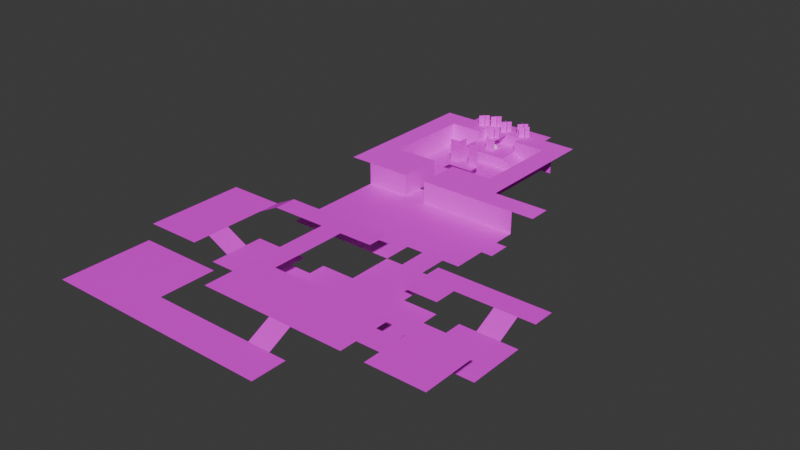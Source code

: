 # Source: Levels.blend  (saved by Blender 5.0.119; exported with 4.5.12 LTS)
import bpy
from mathutils import Matrix  # noqa: F401  (used for matrix-valued properties, if any)

bpy.ops.wm.read_factory_settings(use_empty=True)
scene = bpy.context.scene
scene.name = 'Scene'

# ---- collections
col_collection = bpy.data.collections.new('Collection'); scene.collection.children.link(col_collection)
col_saveplate = bpy.data.collections.new('SavePlate'); col_collection.children.link(col_saveplate)

# ---- images (referenced by path relative to the original .blend; pixels are not part of the script)
import os
ASSET_DIR = os.environ.get("B2B_ASSET_DIR", "")  # directory of the original .blend (textures are referenced by path, not embedded)
HERE = os.path.dirname(os.path.abspath(__file__))  # packed textures are extracted next to this script under _unpacked/

def load_image(name, relpath, width, height, colorspace="sRGB"):
    """Load a texture the original file referenced (path relative to the .blend, or extracted next to this script)."""
    p = next((c for c in (os.path.join(HERE, relpath), os.path.join(ASSET_DIR, relpath)) if relpath and os.path.exists(c)), "")
    if p:
        img = bpy.data.images.load(p, check_existing=True)
        img.name = name
    else:  # same state as the original file: an image datablock whose file is absent (Cycles renders it pink)
        img = bpy.data.images.new(name, width, height)
        img.source = "FILE"
        img.filepath = "//" + (relpath or name)
    img.colorspace_settings.name = colorspace
    return img
img_tempel_boden_png = load_image('Tempel-Boden.png', 'Tempel-Boden.png', 1024, 1024, 'sRGB')
img_tileset_tempel_png = load_image('Tileset-Tempel.png', 'Tileset-Tempel.png', 1024, 1024, 'sRGB')
img_treppe_png = load_image('Treppe.png', 'Treppe.png', 1024, 1024, 'sRGB')
img_pflanze1_png = load_image('Pflanze1.png', 'Pflanze1.png', 1024, 1024, 'sRGB')
img_texturescom_brick_medieval_1k_albedo_tif = load_image('TexturesCom_Brick_Medieval_1K_albedo.tif', 'TexturesCom_Brick_Medieval_1K_albedo.tif', 1024, 1024, 'sRGB')
img_tempelmauer_grasrand_png = load_image('Tempelmauer-Grasrand.png', 'Tempelmauer-Grasrand.png', 1024, 1024, 'sRGB')
img_platte_png = load_image('Platte.png', 'Platte.png', 1024, 1024, 'sRGB')

# ---- materials (node trees are filled in below, after node groups)
mat_mat_boden = bpy.data.materials.new('Mat_Boden')
mat_mat_tileset = bpy.data.materials.new('Mat_Tileset')
mat_mat_treppe = bpy.data.materials.new('Mat_Treppe')
mat_mat_pflanze1 = bpy.data.materials.new('Mat_Pflanze1')
mat_mat_wand2 = bpy.data.materials.new('Mat_Wand2')
mat_mat_tempelwand_oben = bpy.data.materials.new('Mat_Tempelwand-Oben')
mat_mat_platte = bpy.data.materials.new('Mat_Platte')

# ---- node groups
ng_smooth_by_angle = bpy.data.node_groups.new('Smooth by Angle', 'GeometryNodeTree')
_s = ng_smooth_by_angle.interface.new_socket(name='Mesh', in_out='OUTPUT', socket_type='NodeSocketGeometry')
_s = ng_smooth_by_angle.interface.new_socket(name='Mesh', in_out='INPUT', socket_type='NodeSocketGeometry')
_s = ng_smooth_by_angle.interface.new_socket(name='Angle', in_out='INPUT', socket_type='NodeSocketFloat')
_s.subtype = 'ANGLE'
_s.default_value = 0.5236
_s.min_value = 0.0
_s.max_value = 3.142
_s.description = 'Maximum face angle for smooth edges'
_s = ng_smooth_by_angle.interface.new_socket(name='Ignore Sharpness', in_out='INPUT', socket_type='NodeSocketBool')
_s.force_non_field = True
ng_smooth_by_angle.is_modifier = True
_N = ng_smooth_by_angle.nodes; _L = ng_smooth_by_angle.links
n0 = _N.new('GeometryNodeSetShadeSmooth'); n0.name = 'Set Shade Smooth'; n0.location = (120, -80)
n0.domain = 'EDGE'
n1 = _N.new('GeometryNodeSetShadeSmooth'); n1.name = 'Set Shade Smooth.001'; n1.location = (300, -80)
n2 = _N.new('NodeGroupOutput'); n2.name = 'Group Output'; n2.location = (480, -80)
n3 = _N.new('GeometryNodeInputMeshEdgeAngle'); n3.name = 'Edge Angle'; n3.location = (-440, -240)
n4 = _N.new('NodeGroupInput'); n4.name = 'Group Input'; n4.location = (-80, -80)
n5 = _N.new('GeometryNodeInputEdgeSmooth'); n5.name = 'Is Edge Smooth'; n5.location = (-260, -120)
n6 = _N.new('GeometryNodeInputShadeSmooth'); n6.name = 'Is Shade Smooth'; n6.location = (-440, -397)
n7 = _N.new('FunctionNodeCompare'); n7.name = 'Compare'; n7.location = (-260, -260)
n7.operation = 'LESS_EQUAL'
n7.inputs[6].default_value = (0.0, 0.0, 0.0, 0.0)
n7.inputs[7].default_value = (0.0, 0.0, 0.0, 0.0)
n8 = _N.new('FunctionNodeBooleanMath'); n8.name = 'Boolean Math.001'; n8.location = (-80, -260)
n9 = _N.new('NodeGroupInput'); n9.name = 'Group Input.001'; n9.location = (-440, -329)
n10 = _N.new('NodeGroupInput'); n10.name = 'Group Input.002'; n10.location = (-259, -189)
n11 = _N.new('FunctionNodeBooleanMath'); n11.name = 'Boolean Math'; n11.location = (-80, -149)
n11.operation = 'OR'
n12 = _N.new('FunctionNodeBooleanMath'); n12.name = 'Boolean Math.002'; n12.location = (-260, -380)
n12.operation = 'OR'
n13 = _N.new('NodeGroupInput'); n13.name = 'Group Input.003'; n13.location = (-440, -460)
_L.new(n3.outputs[0], n7.inputs[0])
_L.new(n1.outputs[0], n2.inputs[0])
_L.new(n9.outputs[1], n7.inputs[1])
_L.new(n7.outputs[0], n8.inputs[0])
_L.new(n4.outputs[0], n0.inputs[0])
_L.new(n0.outputs[0], n1.inputs[0])
_L.new(n8.outputs[0], n0.inputs[2])
_L.new(n10.outputs[2], n11.inputs[1])
_L.new(n5.outputs[0], n11.inputs[0])
_L.new(n11.outputs[0], n0.inputs[1])
_L.new(n13.outputs[2], n12.inputs[1])
_L.new(n6.outputs[0], n12.inputs[0])
_L.new(n12.outputs[0], n8.inputs[1])
n2.is_active_output = True

# ---- material node trees
mat_mat_boden.use_nodes = True; mat_mat_boden.node_tree.nodes.clear()
_N = mat_mat_boden.node_tree.nodes; _L = mat_mat_boden.node_tree.links
n0 = _N.new('ShaderNodeBsdfPrincipled'); n0.name = 'Principled BSDF'; n0.location = (-200, 100)
n1 = _N.new('ShaderNodeOutputMaterial'); n1.name = 'Material Output'; n1.location = (200, 100)
n2 = _N.new('ShaderNodeTexImage'); n2.name = 'Image Texture'; n2.location = (-554, 78)
n2.image = img_tempel_boden_png
n3 = _N.new('ShaderNodeTexCoord'); n3.name = 'Texture Coordinate'; n3.location = (-1451, -101)
n4 = _N.new('ShaderNodeMapping'); n4.name = 'Mapping'; n4.location = (-1012, -96)
n4.inputs[2].default_value = (1.571, 0.0, 0.0)
n4.inputs[3].default_value = (0.5, 0.5, 0.5)
_L.new(n0.outputs[0], n1.inputs[0])
_L.new(n2.outputs[0], n0.inputs[0])
_L.new(n3.outputs[3], n4.inputs[0])
_L.new(n4.outputs[0], n2.inputs[0])
n1.is_active_output = True
mat_mat_tileset.use_nodes = True; mat_mat_tileset.node_tree.nodes.clear()
_N = mat_mat_tileset.node_tree.nodes; _L = mat_mat_tileset.node_tree.links
n0 = _N.new('ShaderNodeBsdfPrincipled'); n0.name = 'Principled BSDF'; n0.location = (-200, 100)
n0.inputs[2].default_value = 1.0
n1 = _N.new('ShaderNodeOutputMaterial'); n1.name = 'Material Output'; n1.location = (200, 100)
n2 = _N.new('ShaderNodeTexImage'); n2.name = 'Image Texture'; n2.location = (-523, 83)
n2.image = img_tileset_tempel_png
n2.interpolation = 'Closest'
n2.extension = 'CLIP'
_L.new(n0.outputs[0], n1.inputs[0])
_L.new(n2.outputs[0], n0.inputs[0])
n1.is_active_output = True
mat_mat_treppe.use_nodes = True; mat_mat_treppe.node_tree.nodes.clear()
_N = mat_mat_treppe.node_tree.nodes; _L = mat_mat_treppe.node_tree.links
n0 = _N.new('ShaderNodeBsdfPrincipled'); n0.name = 'Principled BSDF'; n0.location = (-200, 100)
n1 = _N.new('ShaderNodeOutputMaterial'); n1.name = 'Material Output'; n1.location = (200, 100)
n2 = _N.new('ShaderNodeTexImage'); n2.name = 'Image Texture'; n2.location = (-541, 76)
n2.image = img_treppe_png
_L.new(n0.outputs[0], n1.inputs[0])
_L.new(n2.outputs[0], n0.inputs[0])
n1.is_active_output = True
mat_mat_pflanze1.use_nodes = True; mat_mat_pflanze1.node_tree.nodes.clear()
_N = mat_mat_pflanze1.node_tree.nodes; _L = mat_mat_pflanze1.node_tree.links
n0 = _N.new('ShaderNodeBsdfPrincipled'); n0.name = 'Principled BSDF'; n0.location = (-200, 100)
n0.inputs[2].default_value = 1.0
n1 = _N.new('ShaderNodeOutputMaterial'); n1.name = 'Material Output'; n1.location = (200, 100)
n2 = _N.new('ShaderNodeTexImage'); n2.name = 'Image Texture'; n2.location = (-582, 108)
n2.image = img_pflanze1_png
n2.interpolation = 'Closest'
_L.new(n0.outputs[0], n1.inputs[0])
_L.new(n2.outputs[0], n0.inputs[0])
_L.new(n2.outputs[1], n0.inputs[4])
n1.is_active_output = True
mat_mat_wand2.use_nodes = True; mat_mat_wand2.node_tree.nodes.clear()
_N = mat_mat_wand2.node_tree.nodes; _L = mat_mat_wand2.node_tree.links
n0 = _N.new('ShaderNodeBsdfPrincipled'); n0.name = 'Principled BSDF'; n0.location = (-200, 100)
n1 = _N.new('ShaderNodeOutputMaterial'); n1.name = 'Material Output'; n1.location = (200, 100)
n2 = _N.new('ShaderNodeTexImage'); n2.name = 'Image Texture'; n2.location = (-523, 83)
n2.image = img_texturescom_brick_medieval_1k_albedo_tif
_L.new(n0.outputs[0], n1.inputs[0])
_L.new(n2.outputs[0], n0.inputs[0])
n1.is_active_output = True
mat_mat_tempelwand_oben.use_nodes = True; mat_mat_tempelwand_oben.node_tree.nodes.clear()
_N = mat_mat_tempelwand_oben.node_tree.nodes; _L = mat_mat_tempelwand_oben.node_tree.links
n0 = _N.new('ShaderNodeBsdfPrincipled'); n0.name = 'Principled BSDF'; n0.location = (-200, 100)
n0.inputs[2].default_value = 1.0
n1 = _N.new('ShaderNodeOutputMaterial'); n1.name = 'Material Output'; n1.location = (200, 100)
n2 = _N.new('ShaderNodeTexImage'); n2.name = 'Image Texture'; n2.location = (-543, 120)
n2.image = img_tempelmauer_grasrand_png
n2.interpolation = 'Closest'
_L.new(n0.outputs[0], n1.inputs[0])
_L.new(n2.outputs[0], n0.inputs[0])
n1.is_active_output = True
mat_mat_platte.use_nodes = True; mat_mat_platte.node_tree.nodes.clear()
_N = mat_mat_platte.node_tree.nodes; _L = mat_mat_platte.node_tree.links
n0 = _N.new('ShaderNodeBsdfPrincipled'); n0.name = 'Principled BSDF'; n0.location = (-200, 100)
n0.inputs[2].default_value = 1.0
n1 = _N.new('ShaderNodeOutputMaterial'); n1.name = 'Material Output'; n1.location = (200, 100)
n2 = _N.new('ShaderNodeTexImage'); n2.name = 'Image Texture'; n2.location = (-540, 88)
n2.image = img_platte_png
n2.interpolation = 'Closest'
_L.new(n0.outputs[0], n1.inputs[0])
_L.new(n2.outputs[0], n0.inputs[0])
n1.is_active_output = True

# ---- world
world_world = bpy.data.worlds.new('World'); scene.world = world_world
world_world.use_nodes = True; world_world.node_tree.nodes.clear()
_N = world_world.node_tree.nodes; _L = world_world.node_tree.links
n0 = _N.new('ShaderNodeOutputWorld'); n0.name = 'World Output'; n0.location = (300, 300)
n1 = _N.new('ShaderNodeBackground'); n1.name = 'Background'; n1.location = (10, 300)
n1.inputs[0].default_value = (0.05088, 0.05088, 0.05088, 1.0)
_L.new(n1.outputs[0], n0.inputs[0])
n0.is_active_output = True
world_world.color = (0.05088, 0.05088, 0.05088)
world_world.use_sun_shadow = False
world_world.sun_shadow_jitter_overblur = 0.0

# ---- meshes
me_raum1 = bpy.data.meshes.new('Raum1')
me_raum1.from_pydata([(4.0, 0.0, 3.0), (8.0, -2.0, 3.0), (4.0, 0.0, 1.0), (8.0, -2.0, 1.0), (4.0, -2.384e-07, 1.0), (8.0, -2.0, 1.0), (4.0, -2.384e-07, -1.0), (8.0, -2.0, -1.0), (-4.0, -2.384e-07, -1.0), (-8.0, -2.0, -1.0), (-4.0, 0.0, 1.0), (-8.0, -2.0, 1.0), (-4.0, -2.384e-07, 1.0), (-8.0, -2.0, 1.0), (-4.0, 2.384e-07, 3.0), (-8.0, -2.0, 3.0), (4.0, -2.0, 3.0), (8.0, -2.0, 3.0), (4.0, 2.384e-07, 3.0), (8.0, -2.0, 3.0), (-8.0, -2.0, 3.0), (-4.0, -2.0, 3.0), (-8.0, -2.0, 3.0), (-4.0, 2.384e-07, 3.0), (-10.0, -2.0, 15.0), (10.0, -2.0, 15.0), (-10.0, -2.0, 3.0), (10.0, -2.0, 3.0), (-10.0, -2.0, 3.0), (-8.0, -2.0, 3.0), (-10.0, -2.0, -1.0), (-8.0, -2.0, -1.0), (10.0, -2.0, 3.0), (8.0, -2.0, 3.0), (8.0, -2.0, -1.0), (10.0, -2.0, -1.0), (8.0, -2.384e-07, -1.0), (8.0, 2.0, -1.0), (4.0, -5.96e-07, -1.0), (4.0, 2.0, -1.0), (10.0, 2.0, 13.0), (10.0, 2.0, 15.0), (14.0, 2.0, 15.0), (14.0, 2.0, 13.0), (10.0, 4.768e-07, 15.0), (10.0, -2.0, 15.0), (6.0, 7.153e-07, 15.0), (6.0, -2.0, 15.0), (10.0, 2.384e-07, 11.0), (10.0, 2.0, 11.0), (10.0, -2.384e-07, 7.0), (10.0, 2.0, 7.0), (14.0, 2.0, 7.0), (14.0, 2.0, 9.0), (10.0, 2.0, 9.0), (10.0, 2.0, 7.0), (10.0, 2.0, 9.0), (10.0, 2.0, 11.0), (14.0, 2.0, 11.0), (14.0, 2.0, 9.0), (10.0, -2.0, 11.0), (10.0, 4.768e-07, 11.0), (10.0, -2.0, 7.0), (10.0, 2.384e-07, 7.0), (10.0, 2.384e-07, 3.0), (10.0, 2.0, 3.0), (10.0, -2.384e-07, -1.0), (10.0, 2.0, -1.0), (-4.0, 0.0, 3.0), (4.0, 0.0, 3.0), (-4.0, -2.384e-07, -3.0), (4.0, -2.384e-07, -3.0), (4.0, 2.0, -3.0), (4.0, 2.0, -1.0), (6.0, 2.0, -1.0), (6.0, 2.0, -3.0), (-4.0, 2.0, -1.0), (-4.0, 0.0, -1.0), (-4.0, 2.0, -3.0), (-4.0, -2.384e-07, -3.0), (10.0, 0.0, 3.0), (10.0, -2.0, 3.0), (10.0, 2.384e-07, 7.0), (10.0, -2.0, 7.0), (14.0, 2.0, 5.0), (14.0, 2.0, 7.0), (10.0, 2.0, 7.0), (10.0, 2.0, 5.0), (10.0, 2.0, 3.0), (10.0, 2.0, 5.0), (14.0, 2.0, 5.0), (14.0, 2.0, 3.0), (10.0, 2.0, 3.0), (10.0, -2.384e-07, 3.0), (10.0, 2.0, 7.0), (10.0, 2.384e-07, 7.0), (2.0, -2.0, 15.0), (2.0, 4.768e-07, 15.0), (6.0, -2.0, 15.0), (6.0, 4.768e-07, 15.0), (-14.0, 2.0, 13.0), (-14.0, 2.0, 11.0), (-10.0, 2.0, 11.0), (-10.0, 2.0, 13.0), (4.0, 0.0, -1.0), (4.0, 2.0, -1.0), (4.0, -2.384e-07, -3.0), (4.0, 2.0, -3.0), (10.0, 2.384e-07, 11.0), (10.0, -2.0, 11.0), (10.0, 4.768e-07, 15.0), (10.0, -2.0, 15.0), (14.0, 2.0, 11.0), (14.0, 2.0, 13.0), (10.0, 2.0, 13.0), (10.0, 2.0, 11.0), (10.0, 2.0, 11.0), (10.0, 0.0, 11.0), (10.0, 2.0, 15.0), (10.0, 2.384e-07, 15.0), (2.0, 2.0, -7.0), (4.0, 2.0, -7.0), (4.0, 2.0, -3.0), (2.0, 2.0, -3.0), (-2.0, 2.0, -3.0), (0.0, 2.0, -3.0), (0.0, 2.0, -7.0), (-2.0, 2.0, -7.0), (0.0, 2.0, -3.0), (0.0, -2.384e-07, -3.0), (4.0, 2.0, -3.0), (4.0, -2.384e-07, -3.0), (4.0, 2.0, -7.0), (4.0, 2.0, -3.0), (8.0, 2.0, -3.0), (8.0, 2.0, -7.0), (12.0, -2.384e-07, -1.0), (12.0, 2.0, -1.0), (8.0, -5.96e-07, -1.0), (8.0, 2.0, -1.0), (8.0, 2.0, -5.0), (10.0, 2.0, -5.0), (10.0, 2.0, -1.0), (8.0, 2.0, -1.0), (6.0, 2.0, -1.0), (8.0, 2.0, -1.0), (8.0, 1.988, -5.0), (6.0, 1.988, -5.0), (14.0, 2.0, -1.0), (14.0, 2.0, 1.0), (10.0, 2.0, 1.0), (10.0, 2.0, -1.0), (10.0, 2.0, -5.0), (10.0, 2.0, -1.0), (14.0, 2.0, -1.0), (14.0, 2.0, -5.0), (10.0, 2.0, 1.0), (10.0, 2.0, 3.0), (14.0, 2.0, 3.0), (14.0, 2.0, 1.0), (4.0, -3.576e-07, -1.0), (4.0, -2.0, -1.0), (8.0, -2.384e-07, -1.0), (8.0, -2.0, -1.0), (10.0, -2.0, 3.0), (10.0, 2.384e-07, 3.0), (10.0, -2.0, -1.0), (10.0, -1.192e-07, -1.0), (8.0, -3.576e-07, -1.0), (8.0, -2.0, -1.0), (12.0, -2.384e-07, -1.0), (12.0, -2.0, -1.0), (14.0, 2.0, 19.0), (10.0, 2.0, 19.0), (10.0, 2.0, 15.0), (14.0, 2.0, 15.0), (10.0, 2.0, 15.0), (10.0, 2.384e-07, 15.0), (6.0, 2.0, 15.0), (6.0, 2.384e-07, 15.0), (-14.0, 2.0, 19.0), (-14.0, 2.0, 15.0), (-10.0, 2.0, 15.0), (-10.0, 2.0, 19.0), (-14.0, 2.0, -5.0), (-10.0, 2.0, -5.0), (-10.0, 2.0, -1.0), (-14.0, 2.0, -1.0), (-10.0, 2.0, -5.0), (-8.0, 2.0, -5.0), (-8.0, 2.0, -1.0), (-10.0, 2.0, -1.0), (-8.0, 1.988, -5.0), (-6.0, 1.988, -5.0), (-6.0, 2.0, -1.0), (-8.0, 2.0, -1.0), (-14.0, 2.0, 1.0), (-14.0, 2.0, -1.0), (-10.0, 2.0, -1.0), (-10.0, 2.0, 1.0), (-14.0, 2.0, 5.0), (-14.0, 2.0, 3.0), (-10.0, 2.0, 3.0), (-10.0, 2.0, 5.0), (-10.0, 2.0, 3.0), (-10.0, 2.0, 1.0), (-14.0, 2.0, 1.0), (-14.0, 2.0, 3.0), (-14.0, 2.0, 7.0), (-14.0, 2.0, 5.0), (-10.0, 2.0, 5.0), (-10.0, 2.0, 7.0), (-10.0, 2.0, 9.0), (-10.0, 2.0, 7.0), (-14.0, 2.0, 7.0), (-14.0, 2.0, 9.0), (-14.0, 2.0, 15.0), (-14.0, 2.0, 13.0), (-10.0, 2.0, 13.0), (-10.0, 2.0, 15.0), (-10.0, 2.0, 11.0), (-10.0, 2.0, 9.0), (-14.0, 2.0, 9.0), (-14.0, 2.0, 11.0), (-8.0, 2.0, 19.0), (-10.0, 2.0, 19.0), (-10.0, 2.0, 15.0), (-8.0, 2.0, 15.0), (-6.0, 2.0, 15.0), (-8.0, 2.0, 15.0), (-8.0, 2.0, 19.0), (-6.0, 2.0, 19.0), (10.0, 2.0, 19.0), (8.0, 2.0, 19.0), (8.0, 2.0, 15.0), (10.0, 2.0, 15.0), (8.0, 2.0, 15.0), (6.0, 2.0, 15.0), (6.0, 2.0, 19.0), (8.0, 2.0, 19.0), (6.0, 2.0, 15.0), (6.0, 2.384e-07, 15.0), (2.0, 2.0, 15.0), (2.0, 2.384e-07, 15.0), (-2.0, 4.768e-07, 15.0), (-2.0, -2.0, 15.0), (-6.0, 7.153e-07, 15.0), (-6.0, -2.0, 15.0), (-10.0, -2.0, 15.0), (-10.0, 4.768e-07, 15.0), (-6.0, -2.0, 15.0), (-6.0, 4.768e-07, 15.0), (-2.0, 2.0, 15.0), (-2.0, 2.384e-07, 15.0), (-6.0, 2.0, 15.0), (-6.0, 2.384e-07, 15.0), (-6.0, 2.0, 15.0), (-6.0, 2.384e-07, 15.0), (-10.0, 2.0, 15.0), (-10.0, 2.384e-07, 15.0), (-10.0, 4.768e-07, 15.0), (-10.0, -2.0, 15.0), (-10.0, 4.768e-07, 11.0), (-10.0, -2.0, 11.0), (-10.0, -2.0, 7.0), (-10.0, 2.384e-07, 7.0), (-10.0, -2.0, 11.0), (-10.0, 2.384e-07, 11.0), (-10.0, 2.0, 15.0), (-10.0, 2.384e-07, 15.0), (-10.0, 2.0, 11.0), (-10.0, 2.384e-07, 11.0), (-10.0, 2.0, 11.0), (-10.0, 0.0, 11.0), (-10.0, 2.0, 7.0), (-10.0, 2.384e-07, 7.0), (-10.0, 2.384e-07, 7.0), (-10.0, -2.0, 7.0), (-10.0, 2.384e-07, 3.0), (-10.0, -2.0, 3.0), (-10.0, -2.0, -1.0), (-10.0, -2.384e-07, -1.0), (-10.0, -2.0, 3.0), (-10.0, -1.192e-07, 3.0), (-10.0, 2.0, 7.0), (-10.0, -2.384e-07, 7.0), (-10.0, 2.0, 3.0), (-10.0, -2.384e-07, 3.0), (-10.0, 2.0, 3.0), (-10.0, -2.384e-07, 3.0), (-10.0, 2.0, -1.0), (-10.0, -2.384e-07, -1.0), (0.0, 0.0, 3.0), (0.0, -2.0, 3.0), (4.0, 0.0, 3.0), (4.0, -2.0, 3.0), (0.0, -2.0, 3.0), (0.0, 0.0, 3.0), (-4.0, -2.0, 3.0), (-4.0, 0.0, 3.0), (-4.0, -2.0, -1.0), (-4.0, -2.384e-07, -1.0), (-8.0, -2.0, -1.0), (-8.0, -3.576e-07, -1.0), (-8.0, 2.0, -1.0), (-8.0, -5.96e-07, -1.0), (-4.0, 2.0, -1.0), (-4.0, -2.384e-07, -1.0), (-8.0, -2.0, -1.0), (-8.0, -2.384e-07, -1.0), (-12.0, -2.0, -1.0), (-12.0, -3.576e-07, -1.0), (-12.0, 2.0, -1.0), (-12.0, -5.96e-07, -1.0), (-8.0, 2.0, -1.0), (-8.0, -2.384e-07, -1.0), (0.0, 2.0, -3.0), (2.0, 2.0, -3.0), (2.0, 2.0, -7.0), (0.0, 2.0, -7.0), (-4.0, 2.0, -3.0), (-2.0, 2.0, -3.0), (-2.0, 2.0, -7.0), (-4.0, 2.0, -7.0), (-8.0, 2.0, -3.0), (-4.0, 2.0, -3.0), (-4.0, 2.0, -7.0), (-8.0, 2.0, -7.0), (-6.0, 2.0, -1.0), (-4.0, 2.0, -1.0), (-4.0, 2.0, -3.0), (-6.0, 2.0, -3.0), (3.293, 4.0, -3.293), (3.293, 2.0, -3.293), (4.707, 4.0, -4.707), (4.707, 2.0, -4.707), (4.707, 4.0, -3.293), (4.707, 2.0, -3.293), (3.293, 4.0, -4.707), (3.293, 2.0, -4.707), (-0.7071, 4.0, -3.293), (-0.7071, 2.0, -3.293), (0.7071, 4.0, -4.707), (0.7071, 2.0, -4.707), (0.7071, 4.0, -3.293), (0.7071, 2.0, -3.293), (-0.7071, 4.0, -4.707), (-0.7071, 2.0, -4.707), (-3.707, 4.0, -4.293), (-3.707, 2.0, -4.293), (-2.293, 4.0, -5.707), (-2.293, 2.0, -5.707), (-2.293, 4.0, -4.293), (-2.293, 2.0, -4.293), (-3.707, 4.0, -5.707), (-3.707, 2.0, -5.707), (2.293, 4.0, -4.293), (2.293, 2.0, -4.293), (3.707, 4.0, -5.707), (3.707, 2.0, -5.707), (3.707, 4.0, -4.293), (3.707, 2.0, -4.293), (2.293, 4.0, -5.707), (2.293, 2.0, -5.707), (-5.707, 4.0, -3.293), (-5.707, 2.0, -3.293), (-4.293, 4.0, -4.707), (-4.293, 2.0, -4.707), (-4.293, 4.0, -3.293), (-4.293, 2.0, -3.293), (-5.707, 4.0, -4.707), (-5.707, 2.0, -4.707), (2.0, 4.768e-07, 15.0), (2.0, -2.0, 15.0), (2.0, 7.153e-07, 19.0), (2.0, -2.0, 19.0), (2.0, 2.0, 15.0), (2.0, 2.384e-07, 15.0), (2.0, 2.0, 19.0), (2.0, 4.768e-07, 19.0), (-2.0, 7.153e-07, 19.0), (-2.0, -2.0, 19.0), (-2.0, 4.768e-07, 15.0), (-2.0, -2.0, 15.0), (-2.0, 2.0, 19.0), (-2.0, 2.384e-07, 19.0), (-2.0, 2.0, 15.0), (-2.0, 2.384e-07, 15.0), (0.0, -2.384e-07, -3.0), (0.0, 2.0, -3.0), (-4.0, -2.384e-07, -3.0), (-4.0, 2.0, -3.0), (2.0, 2.0, 17.0), (2.0, 2.0, 15.0), (2.0, 2.0, 19.0), (6.0, 2.0, 19.0), (4.0, 2.0, 15.0), (6.0, 2.0, 15.0), (4.0, 2.0, 17.0), (-6.0, 2.0, 15.0), (-2.0, 2.0, 15.0), (-4.0, 2.0, 15.0), (-4.0, 2.0, 17.0), (-2.0, 2.0, 19.0), (-2.0, 2.0, 17.0), (-6.0, 2.0, 19.0)], [], [(0, 1, 3, 2), (4, 5, 7, 6), (8, 9, 11, 10), (12, 13, 15, 14), (16, 17, 19, 18), (20, 21, 23, 22), (24, 25, 27, 26), (28, 29, 31, 30), (33, 32, 35, 34), (38, 36, 37, 39), (40, 41, 42, 43), (45, 47, 46, 44), (50, 48, 49, 51), (55, 54, 53, 52), (56, 57, 58, 59), (62, 60, 61, 63), (66, 64, 65, 67), (68, 69, 71, 70), (72, 73, 74, 75), (77, 79, 78, 76), (81, 83, 82, 80), (87, 86, 85, 84), (88, 89, 90, 91), (93, 95, 94, 92), (98, 96, 97, 99), (103, 102, 101, 100), (106, 104, 105, 107), (109, 111, 110, 108), (115, 114, 113, 112), (117, 119, 118, 116), (123, 122, 121, 120), (124, 125, 126, 127), (129, 131, 130, 128), (132, 133, 134, 135), (138, 136, 137, 139), (143, 142, 141, 140), (144, 145, 146, 147), (151, 150, 149, 148), (156, 157, 158, 159), (152, 153, 154, 155), (161, 163, 162, 160), (166, 164, 165, 167), (169, 171, 170, 168), (175, 174, 173, 172), (177, 179, 178, 176), (183, 182, 181, 180), (187, 186, 185, 184), (191, 190, 189, 188), (195, 194, 193, 192), (199, 198, 197, 196), (203, 202, 201, 200), (204, 205, 206, 207), (211, 210, 209, 208), (212, 213, 214, 215), (219, 218, 217, 216), (220, 221, 222, 223), (227, 226, 225, 224), (228, 229, 230, 231), (235, 234, 233, 232), (236, 237, 238, 239), (241, 243, 242, 240), (245, 247, 246, 244), (250, 248, 249, 251), (253, 255, 254, 252), (257, 259, 258, 256), (261, 263, 262, 260), (266, 264, 265, 267), (269, 271, 270, 268), (273, 275, 274, 272), (277, 279, 278, 276), (282, 280, 281, 283), (285, 287, 286, 284), (289, 291, 290, 288), (293, 295, 294, 292), (298, 296, 297, 299), (302, 300, 301, 303), (305, 307, 306, 304), (310, 308, 309, 311), (313, 315, 314, 312), (316, 317, 318, 319), (320, 321, 322, 323), (324, 325, 326, 327), (328, 329, 330, 331), (332, 333, 335, 334), (336, 337, 339, 338), (340, 341, 343, 342), (344, 345, 347, 346), (348, 349, 351, 350), (352, 353, 355, 354), (356, 357, 359, 358), (360, 361, 363, 362), (364, 365, 367, 366), (368, 369, 371, 370), (373, 375, 374, 372), (377, 379, 378, 376), (381, 383, 382, 380), (385, 387, 386, 384), (390, 388, 389, 391), (401, 399, 405, 402), (403, 404, 402, 405), (397, 396, 398, 395), (392, 394, 395, 398), (396, 393, 392, 398), (404, 400, 401, 402)])
me_raum1.polygons.foreach_set('material_index', [2, 2, 2, 2, 1, 1, 0, 0, 0, 1, 1, 1, 1, 1, 1, 1, 1, 0, 1, 1, 1, 1, 1, 1, 1, 1, 1, 1, 1, 1, 1, 1, 1, 1, 1, 1, 1, 1, 1, 1, 1, 1, 1, 1, 1, 1, 1, 1, 1, 1, 1, 1, 1, 1, 1, 1, 1, 1, 1, 1, 1, 1, 1, 1, 1, 1, 1, 1, 1, 1, 1, 1, 1, 1, 1, 1, 1, 1, 1, 1, 1, 1, 1, 3, 3, 3, 3, 3, 3, 3, 3, 3, 3, 1, 1, 1, 1, 1, 1, 1, 1, 1, 1, 1])
_uv = me_raum1.uv_layers.new(name='UVMap')
_uv.uv.foreach_set('vector', [1.0, -5.96e-08, 1.0, 1.0, 0.0, 1.0, -5.96e-08, 0.0, 1.0, -5.96e-08, 1.0, 1.0, 0.0, 1.0, -5.96e-08, 0.0, 1.0, -5.96e-08, 1.0, 1.0, 0.0, 1.0, -5.96e-08, 0.0, 1.0, -5.96e-08, 1.0, 1.0, 0.0, 1.0, -5.96e-08, 0.0, 0.5, 0.0, 1.0, 0.0, 1.0, 0.0, 0.5, 0.25, 0.5, 0.0, 1.0, 0.0, 1.0, 0.25, 0.5, 0.0, 0.0, 0.0, 1.0, 0.0, 1.0, 1.0, 0.0, 1.0, 0.0, 0.0, 1.0, 0.0, 1.0, 1.0, 0.0, 1.0, 0.0, 0.0, 1.0, 0.0, 1.0, 1.0, 0.0, 1.0, 0.0, 0.2513, 0.5, 0.2513, 0.5, 0.5, 0.0, 0.5, 0.0, 0.5, 0.25, 0.5, 0.25, 1.0, 0.0, 1.0, 0.5, 0.0, 1.0, 0.0, 1.0, 0.25, 0.5, 0.25, 0.0, 0.2513, 0.5, 0.2513, 0.5, 0.5, 0.0, 0.5, 0.0, 0.5, 0.25, 0.5, 0.25, 1.0, 0.0, 1.0, 0.0, 0.5, 0.25, 0.5, 0.25, 1.0, 0.0, 1.0, 0.5, 0.0, 1.0, 0.0, 1.0, 0.25, 0.5, 0.25, 0.0, 0.2513, 0.5, 0.2513, 0.5, 0.5, 0.0, 0.5, 0.0, 0.0, 1.0, 0.0, 1.0, 1.0, 0.0, 1.0, 0.25, 0.5, 0.5, 0.5, 0.5, 0.75, 0.25, 0.75, 0.5, 0.2505, 0.75, 0.2505, 0.75, 0.5, 0.5, 0.5, 0.5, 0.0, 1.0, 0.0, 1.0, 0.25, 0.5, 0.25, 0.0, 0.5, 0.25, 0.5, 0.25, 1.0, 0.0, 1.0, 0.0, 0.5, 0.25, 0.5, 0.25, 1.0, 0.0, 1.0, 0.0, 0.2513, 0.5, 0.2513, 0.5, 0.5, 0.0, 0.5, 0.5, 0.0, 1.0, 0.0, 1.0, 0.25, 0.5, 0.25, 0.0, 0.5, 0.25, 0.5, 0.25, 1.0, 0.0, 1.0, 0.5, 0.2505, 0.75, 0.2505, 0.75, 0.5, 0.5, 0.5, 0.5, 0.0, 1.0, 0.0, 1.0, 0.25, 0.5, 0.25, 0.0, 0.5, 0.25, 0.5, 0.25, 1.0, 0.0, 1.0, 0.0, 0.2513, 0.5, 0.2513, 0.5, 0.5, 0.0, 0.5, 0.0, 0.5, 0.25, 0.5, 0.25, 1.0, 0.0, 1.0, 0.0, 0.5, 0.25, 0.5, 0.25, 1.0, 0.0, 1.0, 0.5, 0.25, 1.0, 0.25, 1.0, 0.5, 0.5, 0.5, 0.5, 1.0, 0.5, 0.5, 1.0, 0.5, 1.0, 1.0, 0.0, 0.2513, 0.5, 0.2513, 0.5, 0.5, 0.0, 0.5, 0.0, 0.5, 0.25, 0.5, 0.25, 1.0, 0.0, 1.0, 0.0, 0.5, 0.25, 0.5, 0.25, 1.0, 0.0, 1.0, 0.0, 0.5, 0.25, 0.5, 0.25, 1.0, 0.0, 1.0, 0.0, 0.5, 0.25, 0.5, 0.25, 1.0, 0.0, 1.0, 0.5, 1.0, 0.5, 0.5, 1.0, 0.5, 1.0, 1.0, 0.5, 0.0, 1.0, 0.0, 1.0, 0.25, 0.5, 0.25, 0.5, 0.0, 1.0, 0.0, 1.0, 0.25, 0.5, 0.25, 0.5, 0.0, 1.0, 0.0, 1.0, 0.25, 0.5, 0.25, 0.5, 1.0, 0.5, 0.5, 1.0, 0.5, 1.0, 1.0, 0.0, 0.2513, 0.5, 0.2513, 0.5, 0.5, 0.0, 0.5, 0.5, 1.0, 0.5, 0.5, 1.0, 0.5, 1.0, 1.0, 0.5, 1.0, 0.5, 0.5, 1.0, 0.5, 1.0, 1.0, 0.0, 0.5, 0.25, 0.5, 0.25, 1.0, 0.0, 1.0, 0.0, 0.5, 0.25, 0.5, 0.25, 1.0, 0.0, 1.0, 0.0, 0.5, 0.25, 0.5, 0.25, 1.0, 0.0, 1.0, 0.0, 0.5, 0.25, 0.5, 0.25, 1.0, 0.0, 1.0, 0.0, 0.5, 0.25, 0.5, 0.25, 1.0, 0.0, 1.0, 0.0, 0.5, 0.25, 0.5, 0.25, 1.0, 0.0, 1.0, 0.0, 0.5, 0.25, 0.5, 0.25, 1.0, 0.0, 1.0, 0.0, 0.5, 0.25, 0.5, 0.25, 1.0, 0.0, 1.0, 0.0, 0.5, 0.25, 0.5, 0.25, 1.0, 0.0, 1.0, 0.0, 0.5, 0.25, 0.5, 0.25, 1.0, 0.0, 1.0, 0.0, 0.5, 0.25, 0.5, 0.25, 1.0, 0.0, 1.0, 0.0, 0.5, 0.25, 0.5, 0.25, 1.0, 0.0, 1.0, 0.0, 0.5, 0.25, 0.5, 0.25, 1.0, 0.0, 1.0, 0.0, 0.2513, 0.5, 0.2513, 0.5, 0.5, 0.0, 0.5, 0.5, 0.0, 1.0, 0.0, 1.0, 0.25, 0.5, 0.25, 0.5, 0.0, 1.0, 0.0, 1.0, 0.25, 0.5, 0.25, 0.0, 0.2513, 0.5, 0.2513, 0.5, 0.5, 0.0, 0.5, 0.0, 0.2513, 0.5, 0.2513, 0.5, 0.5, 0.0, 0.5, 0.5, 0.0, 1.0, 0.0, 1.0, 0.25, 0.5, 0.25, 0.5, 0.0, 1.0, 0.0, 1.0, 0.25, 0.5, 0.25, 0.0, 0.2513, 0.5, 0.2513, 0.5, 0.5, 0.0, 0.5, 0.0, 0.2513, 0.5, 0.2513, 0.5, 0.5, 0.0, 0.5, 0.5, 0.0, 1.0, 0.0, 1.0, 0.25, 0.5, 0.25, 0.5, 0.0, 1.0, 0.0, 1.0, 0.25, 0.5, 0.25, 0.0, 0.2513, 0.5, 0.2513, 0.5, 0.5, 0.0, 0.5, 0.0, 0.2513, 0.5, 0.2513, 0.5, 0.5, 0.0, 0.5, 0.5, 0.0, 1.0, 0.0, 1.0, 0.25, 0.5, 0.25, 0.5, 0.0, 1.0, 0.0, 1.0, 0.25, 0.5, 0.25, 0.5, 0.0, 1.0, 0.0, 1.0, 0.25, 0.5, 0.25, 0.0, 0.2513, 0.5, 0.2513, 0.5, 0.5, 0.0, 0.5, 0.5, 0.0, 1.0, 0.0, 1.0, 0.25, 0.5, 0.25, 0.0, 0.2513, 0.5, 0.2513, 0.5, 0.5, 0.0, 0.5, 0.0, 0.5, 0.25, 0.5, 0.25, 1.0, 0.0, 1.0, 0.0, 0.5, 0.25, 0.5, 0.25, 1.0, 0.0, 1.0, 0.5, 1.0, 0.5, 0.5, 1.0, 0.5, 1.0, 1.0, 0.25, 0.5, 0.5, 0.5, 0.5, 0.75, 0.25, 0.75, -5.96e-08, 1.0, 0.0, -5.96e-08, 1.0, 0.0, 1.0, 1.0, -5.96e-08, 1.0, 0.0, -5.96e-08, 1.0, 0.0, 1.0, 1.0, -5.96e-08, 1.0, 0.0, -5.96e-08, 1.0, 0.0, 1.0, 1.0, -5.96e-08, 1.0, 0.0, -5.96e-08, 1.0, 0.0, 1.0, 1.0, -5.96e-08, 1.0, 0.0, -5.96e-08, 1.0, 0.0, 1.0, 1.0, -5.96e-08, 1.0, 0.0, -5.96e-08, 1.0, 0.0, 1.0, 1.0, -5.96e-08, 1.0, 0.0, -5.96e-08, 1.0, 0.0, 1.0, 1.0, -5.96e-08, 1.0, 0.0, -5.96e-08, 1.0, 0.0, 1.0, 1.0, -5.96e-08, 1.0, 0.0, -5.96e-08, 1.0, 0.0, 1.0, 1.0, -5.96e-08, 1.0, 0.0, -5.96e-08, 1.0, 0.0, 1.0, 1.0, 0.5, 0.0, 1.0, 0.0, 1.0, 0.25, 0.5, 0.25, 0.0, 0.2513, 0.5, 0.2513, 0.5, 0.5, 0.0, 0.5, 0.5, 0.0, 1.0, 0.0, 1.0, 0.25, 0.5, 0.25, 0.0, 0.2513, 0.5, 0.2513, 0.5, 0.5, 0.0, 0.5, 0.5, 0.25, 1.0, 0.25, 1.0, 0.5, 0.5, 0.5, 0.0, 0.5, 0.25, 0.5, 0.25, 1.0, 0.0, 0.75, 0.0, 0.5, 0.25, 0.5, 0.25, 0.75, 0.0, 1.0, 0.0, 0.5, 0.25, 0.5, 0.25, 0.75, 0.0, 1.0, 0.0, 0.5, 0.25, 0.5, 0.25, 1.0, 0.0, 0.75, 0.25, 0.5, 0.5, 0.5, 0.5, 0.75, 0.25, 0.75, 0.25, 0.5, 0.5, 0.5, 0.5, 0.75, 0.25, 0.75])
me_raum1.materials.append(mat_mat_boden)
me_raum1.materials.append(mat_mat_tileset)
me_raum1.materials.append(mat_mat_treppe)
me_raum1.materials.append(mat_mat_pflanze1)
me_raum1.update()
me_plane_001 = bpy.data.meshes.new('Plane.001')
me_plane_001.from_pydata([(-1.0, 1.748e-07, 9.0), (1.0, 1.748e-07, 9.0), (-1.0, 4.133e-07, 7.0), (1.0, 4.133e-07, 7.0), (-1.0, 2.623e-07, 11.0), (1.0, 2.623e-07, 11.0), (-1.0, 5.007e-07, 9.0), (1.0, 5.007e-07, 9.0), (-1.0, 2.0, 9.0), (-1.0, 2.0, 7.0), (-1.0, 4.0, 9.0), (-1.0, 4.0, 7.0), (-1.0, 3.576e-07, 9.0), (-1.0, 2.384e-07, 7.0), (-1.0, 2.0, 9.0), (-1.0, 2.0, 7.0), (1.0, 2.0, 7.0), (1.0, 2.0, 9.0), (1.0, 4.0, 7.0), (1.0, 4.0, 9.0), (1.0, 2.384e-07, 7.0), (1.0, 3.576e-07, 9.0), (1.0, 2.0, 7.0), (1.0, 2.0, 9.0), (-3.0, 2.0, 9.0), (-1.0, 2.0, 9.0), (-3.0, 4.0, 9.0), (-1.0, 4.0, 9.0), (-3.0, 2.384e-07, 9.0), (-1.0, 4.768e-07, 9.0), (-3.0, 2.0, 9.0), (-1.0, 2.0, 9.0), (1.0, 2.0, 9.0), (3.0, 2.0, 9.0), (1.0, 4.0, 9.0), (3.0, 4.0, 9.0), (1.0, 2.384e-07, 9.0), (3.0, 4.768e-07, 9.0), (1.0, 2.0, 9.0), (3.0, 2.0, 9.0), (-3.0, 2.623e-07, 11.0), (-1.0, 2.623e-07, 11.0), (-3.0, 5.007e-07, 9.0), (-1.0, 5.007e-07, 9.0), (1.0, 2.623e-07, 11.0), (3.0, 2.623e-07, 11.0), (1.0, 5.007e-07, 9.0), (3.0, 5.007e-07, 9.0)], [], [(0, 1, 3, 2), (4, 5, 7, 6), (8, 9, 11, 10), (12, 13, 15, 14), (16, 17, 19, 18), (20, 21, 23, 22), (24, 25, 27, 26), (28, 29, 31, 30), (32, 33, 35, 34), (36, 37, 39, 38), (40, 41, 43, 42), (44, 45, 47, 46)])
me_plane_001.polygons.foreach_set('material_index', [0, 0, 3, 1, 3, 1, 3, 1, 3, 1, 0, 0])
_uv = me_plane_001.uv_layers.new(name='UVMap')
_uv.uv.foreach_set('vector', [0.0, 0.0, 1.0, 0.0, 1.0, 1.0, 0.0, 1.0, 0.0, 0.0, 1.0, 0.0, 1.0, 1.0, 0.0, 1.0, 0.0, 0.0, 1.0, 0.0, 1.0, 1.0, 0.0, 1.0, 0.0, 0.0, 1.0, 0.0, 1.0, 1.0, 0.0, 1.0, 0.0, 0.0, 1.0, 0.0, 1.0, 1.0, 0.0, 1.0, 0.0, 0.0, 1.0, 0.0, 1.0, 1.0, 0.0, 1.0, 0.0, 0.0, 1.0, 0.0, 1.0, 1.0, 0.0, 1.0, 0.0, 0.0, 1.0, 0.0, 1.0, 1.0, 0.0, 1.0, 0.0, 0.0, 1.0, 0.0, 1.0, 1.0, 0.0, 1.0, 0.0, 0.0, 1.0, 0.0, 1.0, 1.0, 0.0, 1.0, 0.0, 0.0, 1.0, 0.0, 1.0, 1.0, 0.0, 1.0, 0.0, 0.0, 1.0, 0.0, 1.0, 1.0, 0.0, 1.0])
me_plane_001.materials.append(mat_mat_boden)
me_plane_001.materials.append(mat_mat_tileset)
me_plane_001.materials.append(mat_mat_treppe)
me_plane_001.materials.append(mat_mat_wand2)
me_plane_001.update()
me_icosphere_001 = bpy.data.meshes.new('Icosphere.001')
me_icosphere_001.from_pydata([(0.06027, 0.1248, -1.119), (0.593, -0.3916, -0.5323), (-0.0888, -0.837, -0.4599), (-0.6951, 0.0136, -0.5678), (-0.0888, 0.8642, -0.4599), (0.6186, 0.6793, -0.5581), (0.2448, -0.723, 0.5537), (-0.8083, -0.4148, 0.4769), (-0.6197, 0.5139, 0.3502), (0.2736, 0.8209, 0.3418), (0.8496, 0.1051, 0.1297), (0.000812, 0.0136, 1.049)], [], [(0, 1, 2), (1, 0, 5), (0, 2, 3), (0, 3, 4), (0, 4, 5), (1, 5, 10), (2, 1, 6), (3, 2, 7), (4, 3, 8), (5, 4, 9), (1, 10, 6), (2, 6, 7), (3, 7, 8), (4, 8, 9), (5, 9, 10), (6, 10, 11), (7, 6, 11), (8, 7, 11), (9, 8, 11), (10, 9, 11)])
_uv = me_icosphere_001.uv_layers.new(name='UVMap')
_uv.uv.foreach_set('vector', [0.1818, 0.0, 0.2727, 0.1575, 0.09091, 0.1575, 0.2727, 0.1575, 0.3636, 0.0, 0.4545, 0.1575, 0.9091, 0.0, 1.0, 0.1575, 0.8182, 0.1575, 0.7273, 0.0, 0.8182, 0.1575, 0.6364, 0.1575, 0.5455, 0.0, 0.6364, 0.1575, 0.4545, 0.1575, 0.2727, 0.1575, 0.4545, 0.1575, 0.3636, 0.3149, 0.09091, 0.1575, 0.2727, 0.1575, 0.1818, 0.3149, 0.8182, 0.1575, 1.0, 0.1575, 0.9091, 0.3149, 0.6364, 0.1575, 0.8182, 0.1575, 0.7273, 0.3149, 0.4545, 0.1575, 0.6364, 0.1575, 0.5455, 0.3149, 0.2727, 0.1575, 0.3636, 0.3149, 0.1818, 0.3149, 0.09091, 0.1575, 0.1818, 0.3149, 0.0, 0.3149, 0.8182, 0.1575, 0.9091, 0.3149, 0.7273, 0.3149, 0.6364, 0.1575, 0.7273, 0.3149, 0.5455, 0.3149, 0.4545, 0.1575, 0.5455, 0.3149, 0.3636, 0.3149, 0.1818, 0.3149, 0.3636, 0.3149, 0.2727, 0.4724, 0.0, 0.3149, 0.1818, 0.3149, 0.09091, 0.4724, 0.7273, 0.3149, 0.9091, 0.3149, 0.8182, 0.4724, 0.5455, 0.3149, 0.7273, 0.3149, 0.6364, 0.4724, 0.3636, 0.3149, 0.5455, 0.3149, 0.4545, 0.4724])
me_icosphere_001.update()
me_wandoben = bpy.data.meshes.new('WandOben')
me_wandoben.from_pydata([(-1.0, 0.0, 1.0), (1.0, 0.0, 1.0), (-1.0, -2.384e-07, -3.0), (1.0, -2.384e-07, -3.0), (-1.0, -2.0, 1.0), (1.0, -2.0, 1.0)], [], [(0, 1, 3, 2), (4, 5, 1, 0)])
_uv = me_wandoben.uv_layers.new(name='UVMap')
_uv.uv.foreach_set('vector', [0.0, 0.375, 1.0, 0.375, 1.0, 1.0, 0.0, 1.0, 0.0, 0.0, 1.0, 0.0, 1.0, 0.375, 0.0, 0.375])
me_wandoben.materials.append(mat_mat_tempelwand_oben)
me_wandoben.update()
me_raum2 = bpy.data.meshes.new('Raum2')
me_raum2.from_pydata([(-2.0, -2.0, 23.0), (2.0, -2.0, 23.0), (-2.0, -2.0, 19.0), (2.0, -2.0, 19.0), (-10.0, -2.0, 35.0), (10.0, -2.0, 35.0), (-10.0, -2.0, 23.0), (10.0, -2.0, 23.0), (2.0, -2.0, 23.0), (2.0, 9.537e-07, 23.0), (2.0, -2.0, 19.0), (2.0, 7.153e-07, 19.0), (6.0, 2.0, 19.0), (2.0, 2.0, 21.0), (2.0, 2.0, 19.0), (4.0, 2.0, 21.0), (4.0, 2.0, 23.0), (2.0, 2.0, 23.0), (2.0, 2.0, 19.0), (2.0, 7.153e-07, 19.0), (2.0, 2.0, 23.0), (2.0, 9.537e-07, 23.0), (6.0, 2.0, 23.0), (2.0, 9.537e-07, 23.0), (2.0, -2.0, 23.0), (6.0, 9.537e-07, 23.0), (6.0, -2.0, 23.0), (2.0, 2.0, 23.0), (2.0, 9.537e-07, 23.0), (6.0, 2.0, 23.0), (6.0, 9.537e-07, 23.0), (-2.0, -2.0, 23.0), (-2.0, 1.005e-06, 23.0), (-6.0, -2.0, 23.0), (-6.0, 1.005e-06, 23.0), (-4.0, 2.0, 21.0), (-6.0, 2.0, 23.0), (-4.0, 2.0, 23.0), (-6.0, 2.0, 19.0), (-6.0, 2.0, 23.0), (-6.0, 1.005e-06, 23.0), (-2.0, 2.0, 23.0), (-2.0, 1.005e-06, 23.0), (-2.0, 2.0, 19.0), (-2.0, 2.0, 23.0), (-2.0, 2.0, 21.0), (-2.0, 1.005e-06, 23.0), (-2.0, -2.0, 23.0), (-2.0, 8.305e-07, 19.0), (-2.0, -2.0, 19.0), (-2.0, 2.0, 23.0), (-2.0, 1.005e-06, 23.0), (-2.0, 2.0, 19.0), (-2.0, 8.305e-07, 19.0), (24.0, 2.0, 19.0), (24.0, 2.0, 23.0), (20.0, 2.0, 23.0), (20.0, 2.0, 19.0), (-14.0, 2.0, 19.0), (-10.0, 2.0, 19.0), (-10.0, 2.0, 23.0), (-14.0, 2.0, 23.0), (20.0, -2.0, 35.0), (20.0, -2.0, 23.0), (10.0, -2.0, 50.0), (20.0, -2.0, 50.0), (10.0, -2.0, 60.0), (20.0, -2.0, 60.0), (-10.0, -2.0, 50.0), (-10.0, -2.0, 60.0), (-14.0, 2.36e-06, 57.0), (-10.0, -2.0, 57.0), (-14.0, 2.36e-06, 55.0), (-10.0, -2.0, 55.0), (-14.0, 2.122e-06, 55.0), (-10.0, -2.0, 55.0), (-14.0, 2.122e-06, 53.0), (-10.0, -2.0, 53.0), (26.0, -2.0, 50.0), (26.0, -2.0, 60.0), (-14.0, 2.742e-06, 60.0), (-24.0, 2.742e-06, 60.0), (-14.0, 1.876e-06, 42.0), (-24.0, 1.876e-06, 42.0), (0.0, -2.0, 50.0), (0.0, -2.0, 60.0), (4.0, -2.0, 60.0), (4.0, -2.0, 50.0), (10.0, -2.0, 53.0), (10.0, -2.0, 57.0), (20.0, -2.0, 57.0), (20.0, -2.0, 53.0), (-10.0, -2.0, 53.0), (-10.0, -2.0, 57.0), (26.0, -2.0, 57.0), (26.0, -2.0, 53.0), (0.0, -2.0, 53.0), (0.0, -2.0, 57.0), (4.0, -2.0, 53.0), (4.0, -2.0, 57.0), (30.0, -2.0, 57.0), (30.0, -2.0, 53.0), (30.0, -2.0, 60.0), (30.0, -2.0, 50.0), (40.0, -2.0, 60.0), (40.0, -2.0, 50.0), (33.0, 1.899e-06, 46.0), (33.0, -2.0, 50.0), (35.0, 1.959e-06, 46.0), (35.0, -2.0, 50.0), (35.0, 1.78e-06, 46.0), (35.0, -2.0, 50.0), (37.0, 1.84e-06, 46.0), (37.0, -2.0, 50.0), (10.0, -2.0, 35.0), (20.0, -2.0, 35.0), (10.0, -2.0, 50.0), (20.0, -2.0, 50.0), (10.0, -2.0, 37.0), (10.0, -2.0, 42.0), (20.0, -2.0, 42.0), (20.0, -2.0, 37.0), (13.0, -2.0, 35.0), (17.0, -2.0, 35.0), (13.0, -2.0, 50.0), (17.0, -2.0, 50.0), (13.0, -2.0, 37.0), (17.0, -2.0, 37.0), (13.0, -2.0, 42.0), (17.0, -2.0, 42.0), (20.0, 1.907e-06, 46.0), (20.0, 1.788e-06, 42.0), (40.0, 1.907e-06, 46.0), (40.0, 1.788e-06, 42.0), (-14.0, 2.05e-06, 46.0), (-24.0, 2.05e-06, 46.0), (10.0, 2.0, 46.0), (26.0, 1.907e-06, 46.0), (-10.0, 2.0, 46.0), (26.0, 1.788e-06, 42.0), (10.0, 2.0, 42.0), (-10.0, 2.0, 42.0), (-10.0, 2.0, 42.0), (-14.0, 1.788e-06, 42.0), (-10.0, 2.0, 44.0), (-14.0, 2.146e-06, 44.0), (-10.0, 2.0, 44.0), (-14.0, 1.669e-06, 44.0), (-10.0, 2.0, 46.0), (-14.0, 1.907e-06, 46.0), (20.0, 2.082e-06, 50.0), (26.0, 2.082e-06, 50.0), (-10.0, -2.0, 42.0), (10.0, -2.0, 42.0), (9.537e-07, 2.0, 70.0), (-9.537e-07, 2.0, 46.0), (4.0, 2.0, 70.0), (4.0, 2.0, 46.0), (4.0, 2.0, 60.0), (0.0, 2.0, 60.0), (26.0, 2.0, 70.0), (26.0, 2.0, 60.0), (26.0, 2.0, 67.0), (26.0, 2.0, 63.0), (30.0, 2.0, 67.0), (30.0, 2.0, 63.0), (30.0, 2.0, 70.0), (30.0, 2.0, 60.0), (40.0, 2.0, 70.0), (40.0, 2.0, 60.0), (15.0, 3.338e-06, 74.0), (15.0, 2.0, 70.0), (13.0, 3.099e-06, 74.0), (13.0, 2.0, 70.0), (-5.0, 3.338e-06, 80.0), (-5.0, 3.338e-06, 74.0), (20.0, 3.338e-06, 80.0), (20.0, 3.338e-06, 74.0), (-20.0, 3.338e-06, 80.0), (-20.0, 3.338e-06, 74.0), (-5.0, 2.861e-06, 64.0), (-20.0, 2.861e-06, 64.0), (15.0, 2.0, 70.0), (15.0, 2.98e-06, 74.0), (17.0, 2.0, 70.0), (17.0, 3.099e-06, 74.0), (20.0, -2.0, 31.0), (20.0, -2.0, 27.0), (22.0, -2.0, 31.0), (22.0, -2.0, 27.0), (22.0, -2.0, 31.0), (6.0, 1.005e-06, 23.0), (6.0, -2.0, 23.0), (10.0, 1.005e-06, 23.0), (10.0, -2.0, 23.0), (6.0, 2.0, 23.0), (6.0, 1.005e-06, 23.0), (10.0, 2.0, 23.0), (10.0, 1.005e-06, 23.0), (6.0, 2.0, 19.0), (8.0, 2.0, 19.0), (8.0, 2.0, 23.0), (6.0, 2.0, 23.0), (8.0, 2.0, 23.0), (10.0, 2.0, 23.0), (10.0, 2.0, 19.0), (8.0, 2.0, 19.0), (-10.0, 1.005e-06, 23.0), (-10.0, -2.0, 23.0), (-6.0, 1.005e-06, 23.0), (-6.0, -2.0, 23.0), (-10.0, 2.0, 23.0), (-10.0, 1.005e-06, 23.0), (-6.0, 2.0, 23.0), (-6.0, 1.005e-06, 23.0), (-10.0, 2.0, 19.0), (-8.0, 2.0, 19.0), (-8.0, 2.0, 23.0), (-10.0, 2.0, 23.0), (-8.0, 2.0, 23.0), (-6.0, 2.0, 23.0), (-6.0, 2.0, 19.0), (-8.0, 2.0, 19.0), (10.0, 1.005e-06, 23.0), (10.0, -2.0, 23.0), (14.0, 1.005e-06, 23.0), (14.0, -2.0, 23.0), (10.0, 2.0, 23.0), (10.0, 1.005e-06, 23.0), (14.0, 2.0, 23.0), (14.0, 1.005e-06, 23.0), (10.0, 2.0, 19.0), (12.0, 2.0, 19.0), (12.0, 2.0, 23.0), (10.0, 2.0, 23.0), (12.0, 2.0, 23.0), (14.0, 2.0, 23.0), (14.0, 2.0, 19.0), (12.0, 2.0, 19.0), (14.0, 1.005e-06, 23.0), (14.0, -2.0, 23.0), (18.0, 1.005e-06, 23.0), (18.0, -2.0, 23.0), (14.0, 2.0, 23.0), (14.0, 1.005e-06, 23.0), (18.0, 2.0, 23.0), (18.0, 1.005e-06, 23.0), (14.0, 2.0, 19.0), (16.0, 2.0, 19.0), (16.0, 2.0, 23.0), (14.0, 2.0, 23.0), (16.0, 2.0, 23.0), (18.0, 2.0, 23.0), (18.0, 2.0, 19.0), (16.0, 2.0, 19.0), (18.0, 1.005e-06, 23.0), (18.0, -2.0, 23.0), (20.0, 1.005e-06, 23.0), (20.0, -2.0, 23.0), (18.0, 2.0, 23.0), (18.0, 1.005e-06, 23.0), (20.0, 2.0, 23.0), (20.0, 1.005e-06, 23.0), (18.0, 2.0, 19.0), (20.0, 2.0, 19.0), (20.0, 2.0, 23.0), (18.0, 2.0, 23.0)], [], [(0, 1, 3, 2), (4, 5, 7, 6), (10, 8, 9, 11), (13, 17, 16, 15), (19, 21, 20, 18), (24, 26, 25, 23), (28, 30, 29, 27), (33, 31, 32, 34), (37, 44, 45, 35), (45, 43, 38, 35), (40, 42, 41, 39), (36, 37, 35, 38), (47, 49, 48, 46), (51, 53, 52, 50), (14, 13, 15, 12), (16, 22, 12, 15), (57, 56, 55, 54), (61, 60, 59, 58), (7, 5, 62, 63), (122, 114, 118, 126), (90, 89, 66, 67), (96, 84, 68, 92), (70, 71, 73, 72), (74, 75, 77, 76), (90, 67, 79, 94), (135, 134, 82, 83), (103, 102, 104, 105), (88, 64, 87, 98), (66, 89, 99, 86), (89, 88, 98, 99), (95, 94, 100, 101), (99, 98, 96, 97), (65, 91, 95, 78), (91, 90, 94, 95), (85, 97, 93, 69), (97, 96, 92, 93), (65, 64, 88, 91), (91, 88, 89, 90), (106, 107, 109, 108), (110, 111, 113, 112), (128, 119, 116, 124), (127, 126, 128, 129), (120, 129, 125, 117), (129, 128, 124, 125), (115, 123, 127, 121), (123, 122, 126, 127), (139, 137, 132, 133), (81, 80, 134, 135), (131, 130, 137, 139), (142, 143, 145, 144), (138, 136, 140, 141), (146, 147, 149, 148), (137, 130, 150, 151), (5, 4, 152, 153), (159, 154, 156, 158), (155, 159, 158, 157), (158, 156, 160, 161), (167, 166, 168, 169), (163, 162, 164, 165), (173, 172, 170, 171), (175, 174, 176, 177), (174, 175, 179, 178), (179, 175, 180, 181), (182, 183, 185, 184), (187, 186, 188, 189), (192, 194, 193, 191), (196, 198, 197, 195), (202, 201, 200, 199), (203, 204, 205, 206), (208, 210, 209, 207), (212, 214, 213, 211), (218, 217, 216, 215), (219, 220, 221, 222), (224, 226, 225, 223), (228, 230, 229, 227), (234, 233, 232, 231), (235, 236, 237, 238), (240, 242, 241, 239), (244, 246, 245, 243), (250, 249, 248, 247), (251, 252, 253, 254), (256, 258, 257, 255), (260, 262, 261, 259), (266, 265, 264, 263)])
me_raum2.polygons.foreach_set('material_index', [0, 0, 1, 1, 1, 1, 1, 1, 1, 1, 1, 1, 1, 1, 1, 1, 1, 1, 0, 0, 0, 0, 2, 2, 0, 0, 0, 0, 0, 0, 0, 0, 0, 0, 0, 0, 0, 0, 2, 2, 0, 0, 0, 0, 0, 0, 0, 0, 0, 2, 0, 2, 0, 0, 0, 0, 0, 0, 0, 2, 0, 0, 0, 2, 0, 1, 1, 1, 1, 1, 1, 1, 1, 1, 1, 1, 1, 1, 1, 1, 1, 1, 1, 1])
_uv = me_raum2.uv_layers.new(name='UVMap')
_uv.uv.foreach_set('vector', [0.0, 0.0, 1.0, 0.0, 1.0, 0.5, 0.0, 0.5, 0.0, 0.0, 1.0, 0.0, 1.0, 1.0, 0.0, 1.0, 0.5, 0.0, 1.0, 0.0, 1.0, 0.25, 0.5, 0.25, 0.25, 0.5, 0.5, 0.5, 0.5, 0.75, 0.25, 0.75, 0.0, 0.2513, 0.5, 0.2513, 0.5, 0.5, 0.0, 0.5, 0.5, 0.0, 1.0, 0.0, 1.0, 0.25, 0.5, 0.25, 0.0, 0.2513, 0.5, 0.2513, 0.5, 0.5, 0.0, 0.5, 0.5, 0.0, 1.0, 0.0, 1.0, 0.25, 0.5, 0.25, 0.25, 0.5, 0.5, 0.5, 0.5, 0.75, 0.25, 0.75, 0.0, 0.5, 0.25, 0.5, 0.25, 1.0, 0.0, 0.75, 0.0, 0.2513, 0.5, 0.2513, 0.5, 0.5, 0.0, 0.5, 0.0, 0.5, 0.25, 0.5, 0.25, 0.75, 0.0, 1.0, 0.5, 0.0, 1.0, 0.0, 1.0, 0.25, 0.5, 0.25, 0.0, 0.2513, 0.5, 0.2513, 0.5, 0.5, 0.0, 0.5, 0.0, 0.5, 0.25, 0.5, 0.25, 0.75, 0.0, 1.0, 0.0, 0.5, 0.25, 0.5, 0.25, 1.0, 0.0, 0.75, 0.5, 1.0, 0.5, 0.5, 1.0, 0.5, 1.0, 1.0, 0.5, 1.0, 0.5, 0.5, 1.0, 0.5, 1.0, 1.0, 1.0, 1.0, 1.0, 0.0, 1.0, 0.0, 1.0, 1.0, 1.0, 0.0, 1.0, 0.0, 1.0, 0.0, 1.0, 0.0, 1.0, 0.0, 1.0, 0.0, 1.0, 0.0, 1.0, 0.0, 1.0, 0.0, 1.0, 0.0, 1.0, 0.0, 1.0, 0.0, 1.0, -5.96e-08, 1.0, 1.0, 0.0, 1.0, -5.96e-08, 0.0, 1.0, -5.96e-08, 1.0, 1.0, 0.0, 1.0, -5.96e-08, 0.0, 1.0, 0.0, 1.0, 0.0, 1.0, 0.0, 1.0, 0.0, 1.0, 0.0, 1.0, 0.0, 1.0, 0.0, 1.0, 0.0, 1.0, 0.0, 1.0, 0.0, 1.0, 0.0, 1.0, 0.0, 1.0, 0.0, 1.0, 0.0, 1.0, 0.0, 1.0, 0.0, 1.0, 0.0, 1.0, 0.0, 1.0, 0.0, 1.0, 0.0, 1.0, 0.0, 1.0, 0.0, 1.0, 0.0, 1.0, 0.0, 1.0, 0.0, 1.0, 0.0, 1.0, 0.0, 1.0, 0.0, 1.0, 0.0, 1.0, 0.0, 1.0, 0.0, 1.0, 0.0, 1.0, 0.0, 1.0, 0.0, 1.0, 0.0, 1.0, 0.0, 1.0, 0.0, 1.0, 0.0, 1.0, 0.0, 1.0, 0.0, 1.0, 0.0, 1.0, 0.0, 1.0, 0.0, 1.0, 0.0, 1.0, 0.0, 1.0, 0.0, 1.0, 0.0, 1.0, 0.0, 1.0, 0.0, 1.0, 0.0, 1.0, 0.0, 1.0, 0.0, 1.0, 0.0, 1.0, 0.0, 1.0, 0.0, 1.0, 0.0, 1.0, -5.96e-08, 1.0, 1.0, 0.0, 1.0, -5.96e-08, 0.0, 1.0, -5.96e-08, 1.0, 1.0, 0.0, 1.0, -5.96e-08, 0.0, 1.0, 0.0, 1.0, 0.0, 1.0, 0.0, 1.0, 0.0, 1.0, 0.0, 1.0, 0.0, 1.0, 0.0, 1.0, 0.0, 1.0, 0.0, 1.0, 0.0, 1.0, 0.0, 1.0, 0.0, 1.0, 0.0, 1.0, 0.0, 1.0, 0.0, 1.0, 0.0, 1.0, 0.0, 1.0, 0.0, 1.0, 0.0, 1.0, 0.0, 1.0, 0.0, 1.0, 0.0, 1.0, 0.0, 1.0, 0.0, 1.0, 0.0, 1.0, 0.0, 1.0, 0.0, 1.0, 0.0, 1.0, 0.0, 1.0, 0.0, 1.0, 0.0, 1.0, 0.0, 1.0, 0.0, 1.0, 0.0, 1.0, 0.0, 1.0, 0.0, 1.0, -5.96e-08, 1.0, 1.0, 0.0, 1.0, -5.96e-08, 0.0, 1.0, 0.0, 1.0, 0.0, 1.0, 0.0, 1.0, 0.0, 1.0, -5.96e-08, 1.0, 1.0, 0.0, 1.0, -5.96e-08, 0.0, 1.0, 0.0, 1.0, 0.0, 1.0, 0.0, 1.0, 0.0, 1.0, 0.0, 0.0, 0.0, 0.0, 0.0, 1.0, 0.0, 1.0, 0.0, 1.0, 0.0, 1.0, 0.0, 1.0, 0.0, 1.0, 0.0, 1.0, 0.0, 1.0, 0.0, 1.0, 0.0, 1.0, 0.0, 1.0, 0.0, 1.0, 0.0, 1.0, 0.0, 1.0, 0.0, 1.0, 0.0, 1.0, 0.0, 1.0, 0.0, 1.0, 0.0, 1.0, 0.0, 1.0, 0.0, 1.0, 0.0, 1.0, -5.96e-08, 1.0, 1.0, 0.0, 1.0, -5.96e-08, 0.0, 1.0, 0.0, 1.0, 0.0, 1.0, 0.0, 1.0, 0.0, 1.0, 0.0, 1.0, 0.0, 1.0, 0.0, 1.0, 0.0, 1.0, 0.0, 1.0, 0.0, 1.0, 0.0, 1.0, 0.0, 1.0, -5.96e-08, 1.0, 1.0, 0.0, 1.0, -5.96e-08, 0.0, 1.0, 1.0, 1.0, 0.0, 1.0, 0.0, 1.0, 1.0, 0.5, 0.0, 1.0, 0.0, 1.0, 0.25, 0.5, 0.25, 0.0, 0.2513, 0.5, 0.2513, 0.5, 0.5, 0.0, 0.5, 0.0, 0.5, 0.25, 0.5, 0.25, 1.0, 0.0, 1.0, 0.0, 0.5, 0.25, 0.5, 0.25, 1.0, 0.0, 1.0, 0.5, 0.0, 1.0, 0.0, 1.0, 0.25, 0.5, 0.25, 0.0, 0.2513, 0.5, 0.2513, 0.5, 0.5, 0.0, 0.5, 0.0, 0.5, 0.25, 0.5, 0.25, 1.0, 0.0, 1.0, 0.0, 0.5, 0.25, 0.5, 0.25, 1.0, 0.0, 1.0, 0.5, 0.0, 1.0, 0.0, 1.0, 0.25, 0.5, 0.25, 0.0, 0.2513, 0.5, 0.2513, 0.5, 0.5, 0.0, 0.5, 0.0, 0.5, 0.25, 0.5, 0.25, 1.0, 0.0, 1.0, 0.0, 0.5, 0.25, 0.5, 0.25, 1.0, 0.0, 1.0, 0.5, 0.0, 1.0, 0.0, 1.0, 0.25, 0.5, 0.25, 0.0, 0.2513, 0.5, 0.2513, 0.5, 0.5, 0.0, 0.5, 0.0, 0.5, 0.25, 0.5, 0.25, 1.0, 0.0, 1.0, 0.0, 0.5, 0.25, 0.5, 0.25, 1.0, 0.0, 1.0, 0.5, 0.0, 0.75, 0.0, 0.75, 0.25, 0.5, 0.25, 0.0, 0.2513, 0.25, 0.2513, 0.25, 0.5, 0.0, 0.5, 0.0, 0.5, 0.25, 0.5, 0.25, 1.0, 0.0, 1.0])
me_raum2.materials.append(mat_mat_boden)
me_raum2.materials.append(mat_mat_tileset)
me_raum2.materials.append(mat_mat_treppe)
me_raum2.materials.append(mat_mat_pflanze1)
me_raum2.update()
me_steinplatte = bpy.data.meshes.new('Steinplatte')
me_steinplatte.from_pydata([(-0.6221, 0.1, 0.6221), (1.0, 1.118e-07, 1.0), (0.8097, 0.09514, 0.8097), (-0.7891, 0.1, 0.7891), (-0.8097, 0.09514, 0.8097), (0.6353, 0.03732, 0.6353), (0.6868, 0.03732, 0.6868), (-0.6353, 0.03732, 0.6353), (0.6221, 0.1, 0.6221), (2.665e-15, 0.1, -5.911e-09), (0.7, 0.1, 0.7), (0.7891, 0.1, 0.7891), (0.7, 0.1, -0.7), (0.6353, 0.03732, -0.6353), (0.6221, 0.1, -0.6221), (1.0, 5.215e-08, -1.0), (-0.6221, 0.1, -0.6221), (-0.8097, 0.09514, -0.8097), (0.7891, 0.1, -0.7891), (0.6868, 0.03732, -0.6868), (0.8097, 0.09514, -0.8097), (-0.6353, 0.03732, -0.6353), (-0.6868, 0.03732, -0.6868), (-1.0, 5.215e-08, -1.0), (-1.0, 1.118e-07, 1.0), (-0.7, 0.1, -0.7), (-0.7891, 0.1, -0.7891), (-0.7, 0.1, 0.7), (-0.6868, 0.03732, 0.6868), (1.788e-07, 0.03732, -0.6868), (1.192e-07, 0.09514, -0.8097), (1.192e-07, 0.1, -0.6221), (1.192e-07, 5.215e-08, -1.0), (1.192e-07, 0.1, -0.7), (1.192e-07, 0.03732, -0.6353), (1.192e-07, 0.1, -0.7891), (-5.96e-08, 0.09514, 0.8097), (-1.192e-07, 1.118e-07, 1.0), (-1.192e-07, 0.1, 0.7), (-5.96e-08, 0.1, 0.6221), (-5.96e-08, 0.03732, 0.6868), (-5.96e-08, 0.03732, 0.6353), (-1.192e-07, 0.1, 0.7891), (0.7, 0.1, 5.369e-08), (1.0, 5.215e-08, 6.114e-08), (0.6221, 0.1, 5.369e-08), (0.6868, 0.03732, 5.835e-08), (0.6353, 0.03732, 5.835e-08), (0.7891, 0.1, 5.369e-08), (0.8097, 0.09514, -5.911e-09), (-1.0, 5.215e-08, -1.177e-07), (-0.7, 0.1, -1.251e-07), (-0.6221, 0.1, -1.251e-07), (-0.6868, 0.03732, -1.205e-07), (-0.6353, 0.03732, -1.205e-07), (-0.7891, 0.1, -1.847e-07), (-0.8097, 0.09514, -6.552e-08)], [], [(38, 10, 6, 40), (41, 7, 28, 40), (39, 0, 7, 41), (36, 2, 11, 42), (36, 4, 24, 37), (38, 27, 3, 42), (9, 39, 8), (43, 12, 19, 46), (47, 5, 6, 46), (45, 8, 5, 47), (49, 20, 18, 48), (49, 2, 1, 44), (43, 10, 11, 48), (9, 45, 14), (33, 25, 22, 29), (34, 13, 19, 29), (31, 14, 13, 34), (30, 17, 26, 35), (30, 20, 15, 32), (33, 12, 18, 35), (9, 31, 16), (51, 27, 28, 53), (54, 21, 22, 53), (52, 16, 21, 54), (56, 4, 3, 55), (56, 17, 23, 50), (51, 25, 26, 55), (9, 52, 0), (25, 33, 35, 26), (17, 30, 32, 23), (20, 30, 35, 18), (16, 31, 34, 21), (21, 34, 29, 22), (12, 33, 29, 19), (10, 38, 42, 11), (2, 36, 37, 1), (4, 36, 42, 3), (8, 39, 41, 5), (5, 41, 40, 6), (27, 38, 40, 28), (12, 43, 48, 18), (20, 49, 44, 15), (2, 49, 48, 11), (14, 45, 47, 13), (13, 47, 46, 19), (10, 43, 46, 6), (27, 51, 55, 3), (4, 56, 50, 24), (17, 56, 55, 26), (0, 52, 54, 7), (7, 54, 53, 28), (25, 51, 53, 22), (9, 0, 39), (9, 8, 45), (9, 14, 31), (9, 16, 52)])
_uv = me_steinplatte.uv_layers.new(name='UVMap')
_uv.uv.foreach_set('vector', [0.5, 0.301, 0.8318, 0.301, 0.8315, 0.3461, 0.5, 0.3461, 0.5, 0.4071, 0.1685, 0.4071, 0.1685, 0.3461, 0.5, 0.3461, 0.5, 0.4475, 0.1685, 0.4475, 0.1685, 0.4071, 0.5, 0.4071, 0.5, 0.1903, 0.8861, 0.1903, 0.8763, 0.2109, 0.5, 0.2109, 0.5, 0.1903, 0.1139, 0.1903, -0.009436, 0.0, 0.5, 0.0, 0.5, 0.301, 0.1682, 0.301, 0.1237, 0.2109, 0.5, 0.2109, 0.5, 1.0, 0.5, 0.4475, 0.8315, 0.4475, 0.5, 0.301, 0.8318, 0.301, 0.8315, 0.3461, 0.5, 0.3461, 0.5, 0.4071, 0.1685, 0.4071, 0.1685, 0.3461, 0.5, 0.3461, 0.5, 0.4475, 0.1685, 0.4475, 0.1685, 0.4071, 0.5, 0.4071, 0.5, 0.1903, 0.8861, 0.1903, 0.8763, 0.2109, 0.5, 0.2109, 0.5, 0.1903, 0.1139, 0.1903, -0.009436, 0.0, 0.5, 0.0, 0.5, 0.301, 0.1682, 0.301, 0.1237, 0.2109, 0.5, 0.2109, 0.5, 1.0, 0.5, 0.4475, 0.8315, 0.4475, 0.5, 0.301, 0.8318, 0.301, 0.8315, 0.3461, 0.5, 0.3461, 0.5, 0.4071, 0.1685, 0.4071, 0.1685, 0.3461, 0.5, 0.3461, 0.5, 0.4475, 0.1685, 0.4475, 0.1685, 0.4071, 0.5, 0.4071, 0.5, 0.1903, 0.8861, 0.1903, 0.8763, 0.2109, 0.5, 0.2109, 0.5, 0.1903, 0.1139, 0.1903, -0.009436, 0.0, 0.5, 0.0, 0.5, 0.301, 0.1682, 0.301, 0.1237, 0.2109, 0.5, 0.2109, 0.5, 1.0, 0.5, 0.4475, 0.8315, 0.4475, 0.5, 0.301, 0.8318, 0.301, 0.8315, 0.3461, 0.5, 0.3461, 0.5, 0.4071, 0.1685, 0.4071, 0.1685, 0.3461, 0.5, 0.3461, 0.5, 0.4475, 0.1685, 0.4475, 0.1685, 0.4071, 0.5, 0.4071, 0.5, 0.1903, 0.8861, 0.1903, 0.8763, 0.2109, 0.5, 0.2109, 0.5, 0.1903, 0.1139, 0.1903, -0.009436, 0.0, 0.5, 0.0, 0.5, 0.301, 0.1682, 0.301, 0.1237, 0.2109, 0.5, 0.2109, 0.5, 1.0, 0.5, 0.4475, 0.8315, 0.4475, 0.8318, 0.301, 0.5, 0.301, 0.5, 0.2109, 0.8763, 0.2109, 0.8861, 0.1903, 0.5, 0.1903, 0.5, 0.0, 1.009, 0.0, 0.1139, 0.1903, 0.5, 0.1903, 0.5, 0.2109, 0.1237, 0.2109, 0.8315, 0.4475, 0.5, 0.4475, 0.5, 0.4071, 0.8315, 0.4071, 0.8315, 0.4071, 0.5, 0.4071, 0.5, 0.3461, 0.8315, 0.3461, 0.1682, 0.301, 0.5, 0.301, 0.5, 0.3461, 0.1685, 0.3461, 0.8318, 0.301, 0.5, 0.301, 0.5, 0.2109, 0.8763, 0.2109, 0.8861, 0.1903, 0.5, 0.1903, 0.5, 0.0, 1.009, 0.0, 0.1139, 0.1903, 0.5, 0.1903, 0.5, 0.2109, 0.1237, 0.2109, 0.8315, 0.4475, 0.5, 0.4475, 0.5, 0.4071, 0.8315, 0.4071, 0.8315, 0.4071, 0.5, 0.4071, 0.5, 0.3461, 0.8315, 0.3461, 0.1682, 0.301, 0.5, 0.301, 0.5, 0.3461, 0.1685, 0.3461, 0.8318, 0.301, 0.5, 0.301, 0.5, 0.2109, 0.8763, 0.2109, 0.8861, 0.1903, 0.5, 0.1903, 0.5, 0.0, 1.009, 0.0, 0.1139, 0.1903, 0.5, 0.1903, 0.5, 0.2109, 0.1237, 0.2109, 0.8315, 0.4475, 0.5, 0.4475, 0.5, 0.4071, 0.8315, 0.4071, 0.8315, 0.4071, 0.5, 0.4071, 0.5, 0.3461, 0.8315, 0.3461, 0.1682, 0.301, 0.5, 0.301, 0.5, 0.3461, 0.1685, 0.3461, 0.8318, 0.301, 0.5, 0.301, 0.5, 0.2109, 0.8763, 0.2109, 0.8861, 0.1903, 0.5, 0.1903, 0.5, 0.0, 1.009, 0.0, 0.1139, 0.1903, 0.5, 0.1903, 0.5, 0.2109, 0.1237, 0.2109, 0.8315, 0.4475, 0.5, 0.4475, 0.5, 0.4071, 0.8315, 0.4071, 0.8315, 0.4071, 0.5, 0.4071, 0.5, 0.3461, 0.8315, 0.3461, 0.1682, 0.301, 0.5, 0.301, 0.5, 0.3461, 0.1685, 0.3461, 0.5, 1.0, 0.1685, 0.4475, 0.5, 0.4475, 0.5, 1.0, 0.1685, 0.4475, 0.5, 0.4475, 0.5, 1.0, 0.1685, 0.4475, 0.5, 0.4475, 0.5, 1.0, 0.1685, 0.4475, 0.5, 0.4475])
me_steinplatte.materials.append(mat_mat_platte)
me_steinplatte.update()
me_pflanze1 = bpy.data.meshes.new('Pflanze1')
me_pflanze1.from_pydata([(-0.7071, 2.0, 0.7071), (-0.7071, -5.96e-08, 0.7071), (0.7071, 2.0, -0.7071), (0.7071, -5.96e-08, -0.7071), (0.7071, 2.0, 0.7071), (0.7071, -5.96e-08, 0.7071), (-0.7071, 2.0, -0.7071), (-0.7071, -5.96e-08, -0.7071)], [], [(0, 1, 3, 2), (4, 5, 7, 6)])
_uv = me_pflanze1.uv_layers.new(name='UVMap')
_uv.uv.foreach_set('vector', [-5.96e-08, 1.0, 0.0, -5.96e-08, 1.0, 0.0, 1.0, 1.0, -5.96e-08, 1.0, 0.0, -5.96e-08, 1.0, 0.0, 1.0, 1.0])
me_pflanze1.materials.append(mat_mat_pflanze1)
me_pflanze1.update()

# ---- objects
ob_raum1 = bpy.data.objects.new('Raum1', me_raum1)
ob_plane_001 = bpy.data.objects.new('Plane.001', me_plane_001)
ob_stein = bpy.data.objects.new('Stein', me_icosphere_001)
ob_wandoben = bpy.data.objects.new('WandOben', me_wandoben)
ob_raum2 = bpy.data.objects.new('Raum2', me_raum2)
ob_steinplatte = bpy.data.objects.new('Steinplatte', me_steinplatte)
ob_pflanze1 = bpy.data.objects.new('Pflanze1', me_pflanze1)

# ---- transforms, parenting, visibility, modifiers, constraints
ob_raum1.location = (0.0, 0.0, 0.0)
ob_raum1.rotation_euler = (1.571, 0.0, 0.0)
ob_plane_001.location = (0.0, 0.0, 0.0)
ob_plane_001.rotation_euler = (1.571, 0.0, 0.0)
ob_stein.location = (0.0, 0.0, 0.0)
ob_wandoben.location = (0.0, 0.0, 2.0)
ob_wandoben.rotation_euler = (1.571, 0.0, 0.0)
ob_raum2.location = (0.0, 0.0, 0.0)
ob_raum2.rotation_euler = (1.571, 0.0, 0.0)
ob_steinplatte.location = (0.0, 0.0, 0.0)
ob_steinplatte.rotation_euler = (1.571, 0.0, 0.0)
_m = ob_steinplatte.modifiers.new('Smooth by Angle', 'NODES')
_m.node_group = ng_smooth_by_angle
_m.show_group_selector = False
ob_pflanze1.location = (0.0, 0.0, 2.0)
ob_pflanze1.rotation_euler = (1.571, 0.0, 0.0)

# ---- collection membership
col_collection.objects.link(ob_raum1)
col_collection.objects.link(ob_plane_001)
col_collection.objects.link(ob_stein)
col_collection.objects.link(ob_wandoben)
col_collection.objects.link(ob_raum2)
col_saveplate.objects.link(ob_steinplatte)
col_saveplate.objects.link(ob_pflanze1)

# ---- scene / render settings (as saved in the file)
scene.frame_start = 1; scene.frame_end = 250; scene.frame_set(1)
scene.render.engine = 'CYCLES'
scene.render.fps = 30
scene.render.bake_bias = 0.0
scene.render.bake_samples = 0
bpy.context.view_layer.update()

# ---- added for rendering (the .blend has no active camera and no usable light): camera, sun
cam_auto = bpy.data.cameras.new('AutoCamera')
cam_auto.lens = 50.0
cam_auto.sensor_width = 36.0
cam_auto.clip_end = 1756.44
ob_auto_camera = bpy.data.objects.new('AutoCamera', cam_auto)
scene.collection.objects.link(ob_auto_camera)
ob_auto_camera.location = (108.083, -156.599, 81.0661)
ob_auto_camera.rotation_euler = (1.09748, -7.21219e-08, 0.694738)
scene.camera = ob_auto_camera
light_auto_sun = bpy.data.lights.new('AutoSun', 'SUN')
light_auto_sun.energy = 3.0
light_auto_sun.angle = 0.0523599
ob_auto_sun = bpy.data.objects.new('AutoSun', light_auto_sun)
scene.collection.objects.link(ob_auto_sun)
ob_auto_sun.rotation_euler = (0.872665, 0.174533, 0.523599)
bpy.context.view_layer.update()
